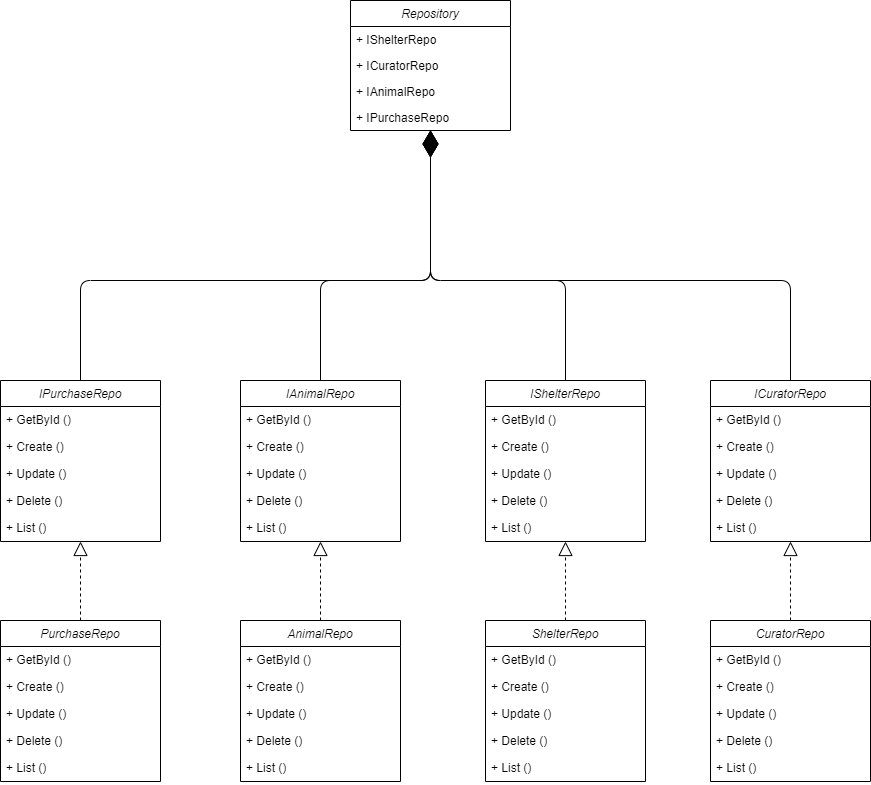

The diagram above was exported from draw.io. Its source (the exported page's mxGraphModel, read from the mxfile embedded in the PNG):
<mxGraphModel dx="1900" dy="573" grid="1" gridSize="10" guides="1" tooltips="1" connect="1" arrows="1" fold="1" page="1" pageScale="1" pageWidth="850" pageHeight="1100" math="0" shadow="0">
  <root>
    <mxCell id="0" />
    <mxCell id="1" parent="0" />
    <mxCell id="2" value="Repository" style="swimlane;fontStyle=2;align=center;verticalAlign=top;childLayout=stackLayout;horizontal=1;startSize=26;horizontalStack=0;resizeParent=1;resizeLast=0;collapsible=1;marginBottom=0;rounded=0;shadow=0;strokeWidth=1;" parent="1" vertex="1">
      <mxGeometry x="210" y="270" width="160" height="130" as="geometry">
        <mxRectangle x="220" y="120" width="160" height="26" as="alternateBounds" />
      </mxGeometry>
    </mxCell>
    <mxCell id="5" value="+ IShelterRepo" style="text;align=left;verticalAlign=top;spacingLeft=4;spacingRight=4;overflow=hidden;rotatable=0;points=[[0,0.5],[1,0.5]];portConstraint=eastwest;rounded=0;shadow=0;html=0;" parent="2" vertex="1">
      <mxGeometry y="26" width="160" height="26" as="geometry" />
    </mxCell>
    <mxCell id="6" value="+ ICuratorRepo" style="text;align=left;verticalAlign=top;spacingLeft=4;spacingRight=4;overflow=hidden;rotatable=0;points=[[0,0.5],[1,0.5]];portConstraint=eastwest;rounded=0;shadow=0;html=0;" parent="2" vertex="1">
      <mxGeometry y="52" width="160" height="26" as="geometry" />
    </mxCell>
    <mxCell id="7" value="+ IAnimalRepo" style="text;align=left;verticalAlign=top;spacingLeft=4;spacingRight=4;overflow=hidden;rotatable=0;points=[[0,0.5],[1,0.5]];portConstraint=eastwest;rounded=0;shadow=0;html=0;" parent="2" vertex="1">
      <mxGeometry y="78" width="160" height="26" as="geometry" />
    </mxCell>
    <mxCell id="p2hM-GvdUSUydcueN7cy-118" value="+ IPurchaseRepo" style="text;align=left;verticalAlign=top;spacingLeft=4;spacingRight=4;overflow=hidden;rotatable=0;points=[[0,0.5],[1,0.5]];portConstraint=eastwest;rounded=0;shadow=0;html=0;" vertex="1" parent="2">
      <mxGeometry y="104" width="160" height="26" as="geometry" />
    </mxCell>
    <mxCell id="40" value="IShelterRepo" style="swimlane;fontStyle=2;align=center;verticalAlign=top;childLayout=stackLayout;horizontal=1;startSize=26;horizontalStack=0;resizeParent=1;resizeLast=0;collapsible=1;marginBottom=0;rounded=0;shadow=0;strokeWidth=1;" parent="1" vertex="1">
      <mxGeometry x="345" y="650" width="160" height="161" as="geometry">
        <mxRectangle x="220" y="120" width="160" height="26" as="alternateBounds" />
      </mxGeometry>
    </mxCell>
    <mxCell id="41" value="+ GetById ()" style="text;align=left;verticalAlign=top;spacingLeft=4;spacingRight=4;overflow=hidden;rotatable=0;points=[[0,0.5],[1,0.5]];portConstraint=eastwest;rounded=0;shadow=0;html=0;" parent="40" vertex="1">
      <mxGeometry y="26" width="160" height="27" as="geometry" />
    </mxCell>
    <mxCell id="45" value="+ Create ()" style="text;align=left;verticalAlign=top;spacingLeft=4;spacingRight=4;overflow=hidden;rotatable=0;points=[[0,0.5],[1,0.5]];portConstraint=eastwest;rounded=0;shadow=0;html=0;" parent="40" vertex="1">
      <mxGeometry y="53" width="160" height="27" as="geometry" />
    </mxCell>
    <mxCell id="44" value="+ Update ()" style="text;align=left;verticalAlign=top;spacingLeft=4;spacingRight=4;overflow=hidden;rotatable=0;points=[[0,0.5],[1,0.5]];portConstraint=eastwest;rounded=0;shadow=0;html=0;" parent="40" vertex="1">
      <mxGeometry y="80" width="160" height="27" as="geometry" />
    </mxCell>
    <mxCell id="43" value="+ Delete ()" style="text;align=left;verticalAlign=top;spacingLeft=4;spacingRight=4;overflow=hidden;rotatable=0;points=[[0,0.5],[1,0.5]];portConstraint=eastwest;rounded=0;shadow=0;html=0;" parent="40" vertex="1">
      <mxGeometry y="107" width="160" height="27" as="geometry" />
    </mxCell>
    <mxCell id="46" value="+ List ()" style="text;align=left;verticalAlign=top;spacingLeft=4;spacingRight=4;overflow=hidden;rotatable=0;points=[[0,0.5],[1,0.5]];portConstraint=eastwest;rounded=0;shadow=0;html=0;" parent="40" vertex="1">
      <mxGeometry y="134" width="160" height="27" as="geometry" />
    </mxCell>
    <mxCell id="47" value="ShelterRepo" style="swimlane;fontStyle=2;align=center;verticalAlign=top;childLayout=stackLayout;horizontal=1;startSize=26;horizontalStack=0;resizeParent=1;resizeLast=0;collapsible=1;marginBottom=0;rounded=0;shadow=0;strokeWidth=1;" parent="1" vertex="1">
      <mxGeometry x="345" y="890" width="160" height="161" as="geometry">
        <mxRectangle x="220" y="120" width="160" height="26" as="alternateBounds" />
      </mxGeometry>
    </mxCell>
    <mxCell id="53" value="+ GetById ()" style="text;align=left;verticalAlign=top;spacingLeft=4;spacingRight=4;overflow=hidden;rotatable=0;points=[[0,0.5],[1,0.5]];portConstraint=eastwest;rounded=0;shadow=0;html=0;" parent="47" vertex="1">
      <mxGeometry y="26" width="160" height="27" as="geometry" />
    </mxCell>
    <mxCell id="51" value="+ Create ()" style="text;align=left;verticalAlign=top;spacingLeft=4;spacingRight=4;overflow=hidden;rotatable=0;points=[[0,0.5],[1,0.5]];portConstraint=eastwest;rounded=0;shadow=0;html=0;" parent="47" vertex="1">
      <mxGeometry y="53" width="160" height="27" as="geometry" />
    </mxCell>
    <mxCell id="50" value="+ Update ()" style="text;align=left;verticalAlign=top;spacingLeft=4;spacingRight=4;overflow=hidden;rotatable=0;points=[[0,0.5],[1,0.5]];portConstraint=eastwest;rounded=0;shadow=0;html=0;" parent="47" vertex="1">
      <mxGeometry y="80" width="160" height="27" as="geometry" />
    </mxCell>
    <mxCell id="49" value="+ Delete ()" style="text;align=left;verticalAlign=top;spacingLeft=4;spacingRight=4;overflow=hidden;rotatable=0;points=[[0,0.5],[1,0.5]];portConstraint=eastwest;rounded=0;shadow=0;html=0;" parent="47" vertex="1">
      <mxGeometry y="107" width="160" height="27" as="geometry" />
    </mxCell>
    <mxCell id="52" value="+ List ()" style="text;align=left;verticalAlign=top;spacingLeft=4;spacingRight=4;overflow=hidden;rotatable=0;points=[[0,0.5],[1,0.5]];portConstraint=eastwest;rounded=0;shadow=0;html=0;" parent="47" vertex="1">
      <mxGeometry y="134" width="160" height="27" as="geometry" />
    </mxCell>
    <mxCell id="54" value="" style="endArrow=block;dashed=1;endFill=0;endSize=12;html=1;entryX=0.5;entryY=1;entryDx=0;entryDy=0;exitX=0.5;exitY=0;exitDx=0;exitDy=0;" parent="1" source="47" target="40" edge="1">
      <mxGeometry width="160" relative="1" as="geometry">
        <mxPoint x="525" y="920" as="sourcePoint" />
        <mxPoint x="685" y="920" as="targetPoint" />
      </mxGeometry>
    </mxCell>
    <mxCell id="55" value="" style="endArrow=diamondThin;endFill=1;endSize=24;html=1;exitX=0.5;exitY=0;exitDx=0;exitDy=0;entryX=0.5;entryY=1;entryDx=0;entryDy=0;" parent="1" source="40" target="2" edge="1">
      <mxGeometry width="160" relative="1" as="geometry">
        <mxPoint x="500" y="570" as="sourcePoint" />
        <mxPoint x="371" y="440" as="targetPoint" />
        <Array as="points">
          <mxPoint x="425" y="550" />
          <mxPoint x="290" y="550" />
          <mxPoint x="290" y="470" />
        </Array>
      </mxGeometry>
    </mxCell>
    <mxCell id="56" value="ICuratorRepo" style="swimlane;fontStyle=2;align=center;verticalAlign=top;childLayout=stackLayout;horizontal=1;startSize=26;horizontalStack=0;resizeParent=1;resizeLast=0;collapsible=1;marginBottom=0;rounded=0;shadow=0;strokeWidth=1;" parent="1" vertex="1">
      <mxGeometry x="570" y="650" width="160" height="161" as="geometry">
        <mxRectangle x="220" y="120" width="160" height="26" as="alternateBounds" />
      </mxGeometry>
    </mxCell>
    <mxCell id="57" value="+ GetById ()" style="text;align=left;verticalAlign=top;spacingLeft=4;spacingRight=4;overflow=hidden;rotatable=0;points=[[0,0.5],[1,0.5]];portConstraint=eastwest;rounded=0;shadow=0;html=0;" parent="56" vertex="1">
      <mxGeometry y="26" width="160" height="27" as="geometry" />
    </mxCell>
    <mxCell id="61" value="+ Create ()" style="text;align=left;verticalAlign=top;spacingLeft=4;spacingRight=4;overflow=hidden;rotatable=0;points=[[0,0.5],[1,0.5]];portConstraint=eastwest;rounded=0;shadow=0;html=0;" parent="56" vertex="1">
      <mxGeometry y="53" width="160" height="27" as="geometry" />
    </mxCell>
    <mxCell id="60" value="+ Update ()" style="text;align=left;verticalAlign=top;spacingLeft=4;spacingRight=4;overflow=hidden;rotatable=0;points=[[0,0.5],[1,0.5]];portConstraint=eastwest;rounded=0;shadow=0;html=0;" parent="56" vertex="1">
      <mxGeometry y="80" width="160" height="27" as="geometry" />
    </mxCell>
    <mxCell id="59" value="+ Delete ()" style="text;align=left;verticalAlign=top;spacingLeft=4;spacingRight=4;overflow=hidden;rotatable=0;points=[[0,0.5],[1,0.5]];portConstraint=eastwest;rounded=0;shadow=0;html=0;" parent="56" vertex="1">
      <mxGeometry y="107" width="160" height="27" as="geometry" />
    </mxCell>
    <mxCell id="62" value="+ List ()" style="text;align=left;verticalAlign=top;spacingLeft=4;spacingRight=4;overflow=hidden;rotatable=0;points=[[0,0.5],[1,0.5]];portConstraint=eastwest;rounded=0;shadow=0;html=0;" parent="56" vertex="1">
      <mxGeometry y="134" width="160" height="27" as="geometry" />
    </mxCell>
    <mxCell id="63" value="CuratorRepo" style="swimlane;fontStyle=2;align=center;verticalAlign=top;childLayout=stackLayout;horizontal=1;startSize=26;horizontalStack=0;resizeParent=1;resizeLast=0;collapsible=1;marginBottom=0;rounded=0;shadow=0;strokeWidth=1;" parent="1" vertex="1">
      <mxGeometry x="570" y="890" width="160" height="161" as="geometry">
        <mxRectangle x="220" y="120" width="160" height="26" as="alternateBounds" />
      </mxGeometry>
    </mxCell>
    <mxCell id="64" value="+ GetById ()" style="text;align=left;verticalAlign=top;spacingLeft=4;spacingRight=4;overflow=hidden;rotatable=0;points=[[0,0.5],[1,0.5]];portConstraint=eastwest;rounded=0;shadow=0;html=0;" parent="63" vertex="1">
      <mxGeometry y="26" width="160" height="27" as="geometry" />
    </mxCell>
    <mxCell id="68" value="+ Create ()" style="text;align=left;verticalAlign=top;spacingLeft=4;spacingRight=4;overflow=hidden;rotatable=0;points=[[0,0.5],[1,0.5]];portConstraint=eastwest;rounded=0;shadow=0;html=0;" parent="63" vertex="1">
      <mxGeometry y="53" width="160" height="27" as="geometry" />
    </mxCell>
    <mxCell id="67" value="+ Update ()" style="text;align=left;verticalAlign=top;spacingLeft=4;spacingRight=4;overflow=hidden;rotatable=0;points=[[0,0.5],[1,0.5]];portConstraint=eastwest;rounded=0;shadow=0;html=0;" parent="63" vertex="1">
      <mxGeometry y="80" width="160" height="27" as="geometry" />
    </mxCell>
    <mxCell id="66" value="+ Delete ()" style="text;align=left;verticalAlign=top;spacingLeft=4;spacingRight=4;overflow=hidden;rotatable=0;points=[[0,0.5],[1,0.5]];portConstraint=eastwest;rounded=0;shadow=0;html=0;" parent="63" vertex="1">
      <mxGeometry y="107" width="160" height="27" as="geometry" />
    </mxCell>
    <mxCell id="69" value="+ List ()" style="text;align=left;verticalAlign=top;spacingLeft=4;spacingRight=4;overflow=hidden;rotatable=0;points=[[0,0.5],[1,0.5]];portConstraint=eastwest;rounded=0;shadow=0;html=0;" parent="63" vertex="1">
      <mxGeometry y="134" width="160" height="27" as="geometry" />
    </mxCell>
    <mxCell id="70" value="" style="endArrow=block;dashed=1;endFill=0;endSize=12;html=1;entryX=0.5;entryY=1;entryDx=0;entryDy=0;exitX=0.5;exitY=0;exitDx=0;exitDy=0;" parent="1" source="63" target="56" edge="1">
      <mxGeometry width="160" relative="1" as="geometry">
        <mxPoint x="750" y="920" as="sourcePoint" />
        <mxPoint x="910" y="920" as="targetPoint" />
      </mxGeometry>
    </mxCell>
    <mxCell id="71" value="" style="endArrow=diamondThin;endFill=1;endSize=24;html=1;exitX=0.5;exitY=0;exitDx=0;exitDy=0;entryX=0.5;entryY=1;entryDx=0;entryDy=0;" parent="1" source="56" target="2" edge="1">
      <mxGeometry width="160" relative="1" as="geometry">
        <mxPoint x="620" y="520" as="sourcePoint" />
        <mxPoint x="530" y="480" as="targetPoint" />
        <Array as="points">
          <mxPoint x="650" y="550" />
          <mxPoint x="290" y="550" />
        </Array>
      </mxGeometry>
    </mxCell>
    <mxCell id="72" value="IAnimalRepo" style="swimlane;fontStyle=2;align=center;verticalAlign=top;childLayout=stackLayout;horizontal=1;startSize=26;horizontalStack=0;resizeParent=1;resizeLast=0;collapsible=1;marginBottom=0;rounded=0;shadow=0;strokeWidth=1;" parent="1" vertex="1">
      <mxGeometry x="100" y="650" width="160" height="161" as="geometry">
        <mxRectangle x="220" y="120" width="160" height="26" as="alternateBounds" />
      </mxGeometry>
    </mxCell>
    <mxCell id="78" value="+ GetById ()" style="text;align=left;verticalAlign=top;spacingLeft=4;spacingRight=4;overflow=hidden;rotatable=0;points=[[0,0.5],[1,0.5]];portConstraint=eastwest;rounded=0;shadow=0;html=0;" parent="72" vertex="1">
      <mxGeometry y="26" width="160" height="27" as="geometry" />
    </mxCell>
    <mxCell id="76" value="+ Create ()" style="text;align=left;verticalAlign=top;spacingLeft=4;spacingRight=4;overflow=hidden;rotatable=0;points=[[0,0.5],[1,0.5]];portConstraint=eastwest;rounded=0;shadow=0;html=0;" parent="72" vertex="1">
      <mxGeometry y="53" width="160" height="27" as="geometry" />
    </mxCell>
    <mxCell id="75" value="+ Update ()" style="text;align=left;verticalAlign=top;spacingLeft=4;spacingRight=4;overflow=hidden;rotatable=0;points=[[0,0.5],[1,0.5]];portConstraint=eastwest;rounded=0;shadow=0;html=0;" parent="72" vertex="1">
      <mxGeometry y="80" width="160" height="27" as="geometry" />
    </mxCell>
    <mxCell id="74" value="+ Delete ()" style="text;align=left;verticalAlign=top;spacingLeft=4;spacingRight=4;overflow=hidden;rotatable=0;points=[[0,0.5],[1,0.5]];portConstraint=eastwest;rounded=0;shadow=0;html=0;" parent="72" vertex="1">
      <mxGeometry y="107" width="160" height="27" as="geometry" />
    </mxCell>
    <mxCell id="77" value="+ List ()" style="text;align=left;verticalAlign=top;spacingLeft=4;spacingRight=4;overflow=hidden;rotatable=0;points=[[0,0.5],[1,0.5]];portConstraint=eastwest;rounded=0;shadow=0;html=0;" parent="72" vertex="1">
      <mxGeometry y="134" width="160" height="27" as="geometry" />
    </mxCell>
    <mxCell id="79" value="AnimalRepo" style="swimlane;fontStyle=2;align=center;verticalAlign=top;childLayout=stackLayout;horizontal=1;startSize=26;horizontalStack=0;resizeParent=1;resizeLast=0;collapsible=1;marginBottom=0;rounded=0;shadow=0;strokeWidth=1;" parent="1" vertex="1">
      <mxGeometry x="100" y="890" width="160" height="161" as="geometry">
        <mxRectangle x="220" y="120" width="160" height="26" as="alternateBounds" />
      </mxGeometry>
    </mxCell>
    <mxCell id="85" value="+ GetById ()" style="text;align=left;verticalAlign=top;spacingLeft=4;spacingRight=4;overflow=hidden;rotatable=0;points=[[0,0.5],[1,0.5]];portConstraint=eastwest;rounded=0;shadow=0;html=0;" parent="79" vertex="1">
      <mxGeometry y="26" width="160" height="27" as="geometry" />
    </mxCell>
    <mxCell id="83" value="+ Create ()" style="text;align=left;verticalAlign=top;spacingLeft=4;spacingRight=4;overflow=hidden;rotatable=0;points=[[0,0.5],[1,0.5]];portConstraint=eastwest;rounded=0;shadow=0;html=0;" parent="79" vertex="1">
      <mxGeometry y="53" width="160" height="27" as="geometry" />
    </mxCell>
    <mxCell id="82" value="+ Update ()" style="text;align=left;verticalAlign=top;spacingLeft=4;spacingRight=4;overflow=hidden;rotatable=0;points=[[0,0.5],[1,0.5]];portConstraint=eastwest;rounded=0;shadow=0;html=0;" parent="79" vertex="1">
      <mxGeometry y="80" width="160" height="27" as="geometry" />
    </mxCell>
    <mxCell id="81" value="+ Delete ()" style="text;align=left;verticalAlign=top;spacingLeft=4;spacingRight=4;overflow=hidden;rotatable=0;points=[[0,0.5],[1,0.5]];portConstraint=eastwest;rounded=0;shadow=0;html=0;" parent="79" vertex="1">
      <mxGeometry y="107" width="160" height="27" as="geometry" />
    </mxCell>
    <mxCell id="84" value="+ List ()" style="text;align=left;verticalAlign=top;spacingLeft=4;spacingRight=4;overflow=hidden;rotatable=0;points=[[0,0.5],[1,0.5]];portConstraint=eastwest;rounded=0;shadow=0;html=0;" parent="79" vertex="1">
      <mxGeometry y="134" width="160" height="27" as="geometry" />
    </mxCell>
    <mxCell id="86" value="" style="endArrow=block;dashed=1;endFill=0;endSize=12;html=1;entryX=0.5;entryY=1;entryDx=0;entryDy=0;exitX=0.5;exitY=0;exitDx=0;exitDy=0;" parent="1" source="79" target="72" edge="1">
      <mxGeometry width="160" relative="1" as="geometry">
        <mxPoint x="280" y="910" as="sourcePoint" />
        <mxPoint x="440" y="910" as="targetPoint" />
      </mxGeometry>
    </mxCell>
    <mxCell id="87" value="" style="endArrow=diamondThin;endFill=1;endSize=24;html=1;exitX=0.5;exitY=0;exitDx=0;exitDy=0;entryX=0.5;entryY=1;entryDx=0;entryDy=0;" parent="1" source="72" target="2" edge="1">
      <mxGeometry width="160" relative="1" as="geometry">
        <mxPoint x="740" y="510" as="sourcePoint" />
        <mxPoint x="340" y="480" as="targetPoint" />
        <Array as="points">
          <mxPoint x="180" y="550" />
          <mxPoint x="290" y="550" />
        </Array>
      </mxGeometry>
    </mxCell>
    <mxCell id="p2hM-GvdUSUydcueN7cy-90" value="IPurchaseRepo" style="swimlane;fontStyle=2;align=center;verticalAlign=top;childLayout=stackLayout;horizontal=1;startSize=26;horizontalStack=0;resizeParent=1;resizeLast=0;collapsible=1;marginBottom=0;rounded=0;shadow=0;strokeWidth=1;" vertex="1" parent="1">
      <mxGeometry x="-140" y="650" width="160" height="161" as="geometry">
        <mxRectangle x="220" y="120" width="160" height="26" as="alternateBounds" />
      </mxGeometry>
    </mxCell>
    <mxCell id="p2hM-GvdUSUydcueN7cy-91" value="+ GetById ()" style="text;align=left;verticalAlign=top;spacingLeft=4;spacingRight=4;overflow=hidden;rotatable=0;points=[[0,0.5],[1,0.5]];portConstraint=eastwest;rounded=0;shadow=0;html=0;" vertex="1" parent="p2hM-GvdUSUydcueN7cy-90">
      <mxGeometry y="26" width="160" height="27" as="geometry" />
    </mxCell>
    <mxCell id="p2hM-GvdUSUydcueN7cy-92" value="+ Create ()" style="text;align=left;verticalAlign=top;spacingLeft=4;spacingRight=4;overflow=hidden;rotatable=0;points=[[0,0.5],[1,0.5]];portConstraint=eastwest;rounded=0;shadow=0;html=0;" vertex="1" parent="p2hM-GvdUSUydcueN7cy-90">
      <mxGeometry y="53" width="160" height="27" as="geometry" />
    </mxCell>
    <mxCell id="p2hM-GvdUSUydcueN7cy-93" value="+ Update ()" style="text;align=left;verticalAlign=top;spacingLeft=4;spacingRight=4;overflow=hidden;rotatable=0;points=[[0,0.5],[1,0.5]];portConstraint=eastwest;rounded=0;shadow=0;html=0;" vertex="1" parent="p2hM-GvdUSUydcueN7cy-90">
      <mxGeometry y="80" width="160" height="27" as="geometry" />
    </mxCell>
    <mxCell id="p2hM-GvdUSUydcueN7cy-94" value="+ Delete ()" style="text;align=left;verticalAlign=top;spacingLeft=4;spacingRight=4;overflow=hidden;rotatable=0;points=[[0,0.5],[1,0.5]];portConstraint=eastwest;rounded=0;shadow=0;html=0;" vertex="1" parent="p2hM-GvdUSUydcueN7cy-90">
      <mxGeometry y="107" width="160" height="27" as="geometry" />
    </mxCell>
    <mxCell id="p2hM-GvdUSUydcueN7cy-95" value="+ List ()" style="text;align=left;verticalAlign=top;spacingLeft=4;spacingRight=4;overflow=hidden;rotatable=0;points=[[0,0.5],[1,0.5]];portConstraint=eastwest;rounded=0;shadow=0;html=0;" vertex="1" parent="p2hM-GvdUSUydcueN7cy-90">
      <mxGeometry y="134" width="160" height="27" as="geometry" />
    </mxCell>
    <mxCell id="p2hM-GvdUSUydcueN7cy-96" value="PurchaseRepo" style="swimlane;fontStyle=2;align=center;verticalAlign=top;childLayout=stackLayout;horizontal=1;startSize=26;horizontalStack=0;resizeParent=1;resizeLast=0;collapsible=1;marginBottom=0;rounded=0;shadow=0;strokeWidth=1;" vertex="1" parent="1">
      <mxGeometry x="-140" y="890" width="160" height="161" as="geometry">
        <mxRectangle x="220" y="120" width="160" height="26" as="alternateBounds" />
      </mxGeometry>
    </mxCell>
    <mxCell id="p2hM-GvdUSUydcueN7cy-97" value="+ GetById ()" style="text;align=left;verticalAlign=top;spacingLeft=4;spacingRight=4;overflow=hidden;rotatable=0;points=[[0,0.5],[1,0.5]];portConstraint=eastwest;rounded=0;shadow=0;html=0;" vertex="1" parent="p2hM-GvdUSUydcueN7cy-96">
      <mxGeometry y="26" width="160" height="27" as="geometry" />
    </mxCell>
    <mxCell id="p2hM-GvdUSUydcueN7cy-98" value="+ Create ()" style="text;align=left;verticalAlign=top;spacingLeft=4;spacingRight=4;overflow=hidden;rotatable=0;points=[[0,0.5],[1,0.5]];portConstraint=eastwest;rounded=0;shadow=0;html=0;" vertex="1" parent="p2hM-GvdUSUydcueN7cy-96">
      <mxGeometry y="53" width="160" height="27" as="geometry" />
    </mxCell>
    <mxCell id="p2hM-GvdUSUydcueN7cy-99" value="+ Update ()" style="text;align=left;verticalAlign=top;spacingLeft=4;spacingRight=4;overflow=hidden;rotatable=0;points=[[0,0.5],[1,0.5]];portConstraint=eastwest;rounded=0;shadow=0;html=0;" vertex="1" parent="p2hM-GvdUSUydcueN7cy-96">
      <mxGeometry y="80" width="160" height="27" as="geometry" />
    </mxCell>
    <mxCell id="p2hM-GvdUSUydcueN7cy-100" value="+ Delete ()" style="text;align=left;verticalAlign=top;spacingLeft=4;spacingRight=4;overflow=hidden;rotatable=0;points=[[0,0.5],[1,0.5]];portConstraint=eastwest;rounded=0;shadow=0;html=0;" vertex="1" parent="p2hM-GvdUSUydcueN7cy-96">
      <mxGeometry y="107" width="160" height="27" as="geometry" />
    </mxCell>
    <mxCell id="p2hM-GvdUSUydcueN7cy-101" value="+ List ()" style="text;align=left;verticalAlign=top;spacingLeft=4;spacingRight=4;overflow=hidden;rotatable=0;points=[[0,0.5],[1,0.5]];portConstraint=eastwest;rounded=0;shadow=0;html=0;" vertex="1" parent="p2hM-GvdUSUydcueN7cy-96">
      <mxGeometry y="134" width="160" height="27" as="geometry" />
    </mxCell>
    <mxCell id="p2hM-GvdUSUydcueN7cy-102" value="" style="endArrow=block;dashed=1;endFill=0;endSize=12;html=1;entryX=0.5;entryY=1;entryDx=0;entryDy=0;exitX=0.5;exitY=0;exitDx=0;exitDy=0;" edge="1" parent="1" source="p2hM-GvdUSUydcueN7cy-96" target="p2hM-GvdUSUydcueN7cy-90">
      <mxGeometry width="160" relative="1" as="geometry">
        <mxPoint x="40" y="910" as="sourcePoint" />
        <mxPoint x="200" y="910" as="targetPoint" />
      </mxGeometry>
    </mxCell>
    <mxCell id="p2hM-GvdUSUydcueN7cy-103" value="" style="endArrow=diamondThin;endFill=1;endSize=24;html=1;exitX=0.5;exitY=0;exitDx=0;exitDy=0;entryX=0.5;entryY=1;entryDx=0;entryDy=0;" edge="1" parent="1" source="p2hM-GvdUSUydcueN7cy-90" target="2">
      <mxGeometry width="160" relative="1" as="geometry">
        <mxPoint x="500" y="510" as="sourcePoint" />
        <mxPoint x="130" y="430" as="targetPoint" />
        <Array as="points">
          <mxPoint x="-60" y="550" />
          <mxPoint x="290" y="550" />
        </Array>
      </mxGeometry>
    </mxCell>
  </root>
</mxGraphModel>